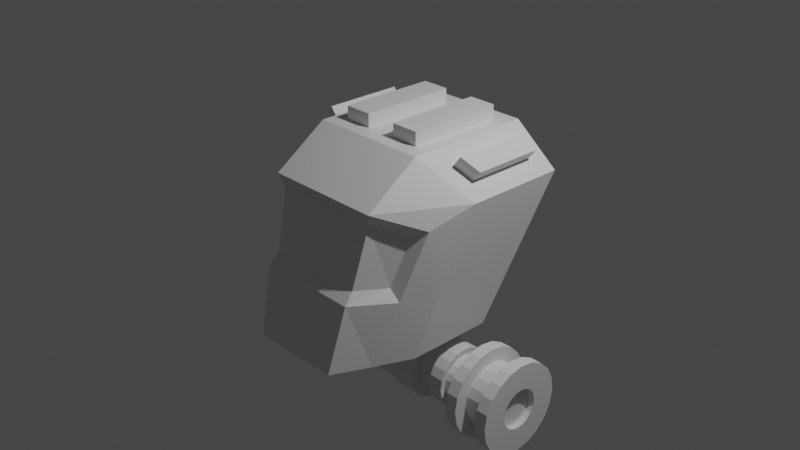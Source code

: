 # Source: 12._Creating_the_Body.blend  (saved by Blender 2.83.21; exported with 4.5.12 LTS)
import bpy
from mathutils import Matrix  # noqa: F401  (used for matrix-valued properties, if any)

bpy.ops.wm.read_factory_settings(use_empty=True)
scene = bpy.context.scene
scene.name = 'Scene'

# ---- collections
col_collection = bpy.data.collections.new('Collection'); scene.collection.children.link(col_collection)

# ---- materials (node trees are filled in below, after node groups)
mat_material = bpy.data.materials.new('Material')
mat_material.alpha_threshold = 0.0
mat_material.use_transparent_shadow = False
mat_material.line_color = (0.0, 0.0, 0.0, 1.0)

# ---- material node trees
mat_material.use_nodes = True; mat_material.node_tree.nodes.clear()
_N = mat_material.node_tree.nodes; _L = mat_material.node_tree.links
n0 = _N.new('ShaderNodeOutputMaterial'); n0.name = 'Material Output'; n0.location = (300, 300)
n1 = _N.new('ShaderNodeBsdfPrincipled'); n1.name = 'Principled BSDF'; n1.location = (10, 300)
n1.distribution = 'GGX'
n1.subsurface_method = 'BURLEY'
n1.inputs[2].default_value = 0.4
n1.inputs[3].default_value = 1.45
n1.inputs[27].default_value = (0.0, 0.0, 0.0, 1.0)
n1.inputs[28].default_value = 1.0
_L.new(n1.outputs[0], n0.inputs[0])
n0.is_active_output = True

# ---- world
world_world = bpy.data.worlds.new('World'); scene.world = world_world
world_world.use_nodes = True; world_world.node_tree.nodes.clear()
_N = world_world.node_tree.nodes; _L = world_world.node_tree.links
n0 = _N.new('ShaderNodeOutputWorld'); n0.name = 'World Output'; n0.location = (300, 300)
n1 = _N.new('ShaderNodeBackground'); n1.name = 'Background'; n1.location = (10, 300)
n1.inputs[0].default_value = (0.05088, 0.05088, 0.05088, 1.0)
_L.new(n1.outputs[0], n0.inputs[0])
n0.is_active_output = True
world_world.color = (0.05088, 0.05088, 0.05088)
world_world.use_sun_shadow = False
world_world.sun_shadow_jitter_overblur = 0.0

# ---- cameras
cam_camera = bpy.data.cameras.new('Camera')
cam_camera.clip_end = 100.0
cam_camera.ortho_scale = 7.314

# ---- lights
light_light = bpy.data.lights.new('Light', 'POINT')
light_light.transmission_factor = 0.0
light_light.energy = 1000.0
light_light.shadow_soft_size = 0.1
light_light.shadow_maximum_resolution = 0.006
light_light.use_absolute_resolution = True

# ---- meshes
me_cube = bpy.data.meshes.new('Cube')
me_cube.from_pydata([(0.9882, 0.7878, 0.737), (0.8616, 0.3609, -1.0), (0.9819, -0.5499, 0.3994), (0.6897, -0.9996, -1.0), (0.0, 0.3609, -1.0), (0.0, -1.0, 0.6006), (0.0, -1.401, -1.0), (0.0, 1.0, 1.0), (0.5082, -1.401, -1.0), (0.4803, 0.8256, 1.0), (0.5082, 0.3609, -1.0), (0.6547, -1.0, 0.6006), (0.9882, 0.006058, 0.737), (0.8616, -0.6023, -1.0), (0.0, -0.416, 1.0), (0.0, -0.8868, -1.0), (0.4803, -0.2415, 1.0), (0.5082, -0.8868, -1.0), (0.9838, 0.6275, -0.3304), (0.8322, -0.7802, -0.3174), (0.0, -1.224, -0.2909), (0.7653, 0.8979, -0.3358), (0.5728, -1.224, -0.2937), (0.6967, 0.7483, -0.7116), (0.9877, -0.3997, -0.309), (0.6095, -0.9541, 0.4659), (0.0, -0.9541, 0.4659), (0.8302, -0.6292, 0.3207), (0.7221, -0.7955, -0.1967), (0.0, -1.116, -0.1776), (0.5504, -1.116, -0.1796), (0.7824, 0.6387, -0.2504), (0.7138, 0.4891, -0.6262), (0.5977, 0.8477, 0.4962), (0.8783, 0.8477, 0.2748), (0.5154, 0.4891, -0.6262), (0.0, 0.4891, -0.6262), (0.0, 0.8477, 0.4962), (0.5755, 1.185, 0.3852), (0.8612, 1.107, 0.1895), (0.4983, 0.7483, -0.7116), (0.0, 0.7483, -0.7116), (0.0, 0.896, -0.335), (0.0, 1.185, 0.3852), (0.5269, 0.8957, -0.336), (0.8213, 0.7878, 0.8686), (0.1744, 0.8256, 1.0), (0.8213, -0.08886, 0.8686), (0.1744, -0.2415, 1.0), (0.1744, 0.8256, 1.148), (0.1744, -0.2415, 1.148), (0.4803, 0.8256, 1.148), (0.4803, -0.2415, 1.148), (0.6547, 1.0, 1.0), (1.155, 1.0, 0.6056), (1.155, -0.1315, 0.6056), (0.6547, -0.416, 1.0), (0.9124, 0.7878, 0.9841), (1.079, 0.7878, 0.8524), (1.079, 0.006058, 0.8524), (0.9124, -0.08886, 0.9841)], [], [(17, 13, 3, 8), (24, 55, 2, 19), (53, 54, 34, 33), (56, 14, 5, 11), (11, 5, 26, 25), (22, 19, 28, 30), (55, 56, 11, 2), (10, 4, 36, 35), (15, 17, 8, 6), (4, 10, 17, 15), (47, 12, 59, 60), (9, 46, 49, 51), (18, 54, 55, 24), (10, 1, 13, 17), (1, 18, 24, 13), (1, 10, 35, 32), (3, 19, 22, 8), (8, 22, 20, 6), (54, 18, 31, 34), (13, 24, 19, 3), (30, 25, 26, 29), (28, 27, 25, 30), (19, 2, 27, 28), (20, 22, 30, 29), (2, 11, 25, 27), (37, 33, 38, 43), (33, 34, 39, 38), (32, 35, 40, 23), (34, 31, 21, 39), (7, 53, 33, 37), (18, 1, 32, 31), (44, 38, 39, 21), (42, 43, 38, 44), (41, 42, 44, 40), (40, 44, 21, 23), (35, 36, 41, 40), (31, 32, 23, 21), (46, 9, 53, 7), (48, 46, 7, 14), (9, 16, 56, 53), (16, 48, 14, 56), (51, 49, 50, 52), (46, 48, 50, 49), (48, 16, 52, 50), (16, 9, 51, 52), (45, 0, 54, 53), (0, 12, 55, 54), (47, 45, 53, 56), (12, 47, 56, 55), (58, 57, 60, 59), (12, 0, 58, 59), (45, 47, 60, 57), (0, 45, 57, 58)])
_uv = me_cube.uv_layers.new(name='UVMap')
_uv.uv.foreach_set('vector', [0.3125, 0.677, 0.375, 0.677, 0.375, 0.75, 0.3125, 0.75, 0.4826, 0.677, 0.625, 0.677, 0.625, 0.7147, 0.4969, 0.7328, 0.6875, 0.5, 0.625, 0.5, 0.625, 0.5, 0.6875, 0.5, 0.6875, 0.677, 0.75, 0.677, 0.75, 0.75, 0.6875, 0.75, 0.6875, 0.75, 0.75, 0.75, 0.75, 0.75, 0.6875, 0.75, 0.4853, 0.8125, 0.4969, 0.7328, 0.4969, 0.7328, 0.4853, 0.8125, 0.625, 0.677, 0.6875, 0.677, 0.6875, 0.75, 0.625, 0.7147, 0.3125, 0.5, 0.25, 0.5, 0.25, 0.5, 0.3125, 0.5, 0.25, 0.677, 0.3125, 0.677, 0.3125, 0.75, 0.25, 0.75, 0.25, 0.5, 0.3125, 0.5, 0.3125, 0.677, 0.25, 0.677, 0.6667, 0.6463, 0.6458, 0.6446, 0.6458, 0.6446, 0.6667, 0.6463, 0.7042, 0.5218, 0.7333, 0.5218, 0.7333, 0.5218, 0.7042, 0.5218, 0.4793, 0.5, 0.625, 0.5, 0.625, 0.677, 0.4826, 0.677, 0.3125, 0.5, 0.375, 0.5, 0.375, 0.677, 0.3125, 0.677, 0.375, 0.5, 0.4793, 0.5, 0.4826, 0.677, 0.375, 0.677, 0.375, 0.5, 0.3125, 0.5, 0.3125, 0.5, 0.375, 0.5, 0.375, 0.75, 0.4969, 0.7328, 0.4853, 0.8125, 0.375, 0.8125, 0.375, 0.8125, 0.4853, 0.8125, 0.4858, 0.875, 0.375, 0.875, 0.625, 0.5, 0.4793, 0.5, 0.4793, 0.5, 0.625, 0.5, 0.375, 0.677, 0.4826, 0.677, 0.4969, 0.7328, 0.375, 0.75, 0.4853, 0.8125, 0.625, 0.8125, 0.625, 0.875, 0.4858, 0.875, 0.4969, 0.7328, 0.625, 0.7147, 0.625, 0.8125, 0.4853, 0.8125, 0.4969, 0.7328, 0.625, 0.7147, 0.625, 0.7147, 0.4969, 0.7328, 0.4858, 0.875, 0.4853, 0.8125, 0.4853, 0.8125, 0.4858, 0.875, 0.625, 0.7147, 0.6875, 0.75, 0.6875, 0.75, 0.625, 0.7147, 0.75, 0.5, 0.6875, 0.5, 0.6876, 0.5, 0.7498, 0.5, 0.6875, 0.5, 0.625, 0.5, 0.625, 0.5, 0.6876, 0.5, 0.375, 0.5, 0.3125, 0.5, 0.3125, 0.5, 0.375, 0.5, 0.625, 0.5, 0.4793, 0.5, 0.4793, 0.5, 0.625, 0.5, 0.75, 0.5, 0.6875, 0.5, 0.6875, 0.5, 0.75, 0.5, 0.4793, 0.5, 0.375, 0.5, 0.375, 0.5, 0.4793, 0.5, 0.4618, 0.4375, 0.6248, 0.437, 0.625, 0.5, 0.4793, 0.5, 0.462, 0.375, 0.6248, 0.375, 0.6248, 0.437, 0.4618, 0.4375, 0.375, 0.375, 0.462, 0.375, 0.4618, 0.4375, 0.375, 0.4375, 0.375, 0.4375, 0.4618, 0.4375, 0.4793, 0.5, 0.375, 0.5, 0.3125, 0.5, 0.25, 0.5, 0.25, 0.5, 0.3125, 0.5, 0.4793, 0.5, 0.375, 0.5, 0.375, 0.5, 0.4793, 0.5, 0.7333, 0.5218, 0.7042, 0.5218, 0.6875, 0.5, 0.75, 0.5, 0.7333, 0.6552, 0.7333, 0.5218, 0.75, 0.5, 0.75, 0.677, 0.7042, 0.5218, 0.7042, 0.6552, 0.6875, 0.677, 0.6875, 0.5, 0.7042, 0.6552, 0.7333, 0.6552, 0.75, 0.677, 0.6875, 0.677, 0.7042, 0.5218, 0.7333, 0.5218, 0.7333, 0.6552, 0.7042, 0.6552, 0.7333, 0.5218, 0.7333, 0.6552, 0.7333, 0.6552, 0.7333, 0.5218, 0.7333, 0.6552, 0.7042, 0.6552, 0.7042, 0.6552, 0.7333, 0.6552, 0.7042, 0.6552, 0.7042, 0.5218, 0.7042, 0.5218, 0.7042, 0.6552, 0.6667, 0.529, 0.6458, 0.5306, 0.625, 0.5, 0.6875, 0.5, 0.6458, 0.5306, 0.6458, 0.6446, 0.625, 0.677, 0.625, 0.5, 0.6667, 0.6463, 0.6667, 0.529, 0.6875, 0.5, 0.6875, 0.677, 0.6458, 0.6446, 0.6667, 0.6463, 0.6875, 0.677, 0.625, 0.677, 0.6458, 0.5306, 0.6667, 0.529, 0.6667, 0.6463, 0.6458, 0.6446, 0.6458, 0.6446, 0.6458, 0.5306, 0.6458, 0.5306, 0.6458, 0.6446, 0.6667, 0.529, 0.6667, 0.6463, 0.6667, 0.6463, 0.6667, 0.529, 0.6458, 0.5306, 0.6667, 0.529, 0.6667, 0.529, 0.6458, 0.5306])
me_cube.materials.append(mat_material)
me_cube.use_remesh_preserve_volume = False
me_cube.use_remesh_preserve_attributes = False
me_cube.use_mirror_vertex_groups = False
me_cube.update()
me_cube_001 = bpy.data.meshes.new('Cube.001')
me_cube_001.from_pydata([(-1.0, -1.0, -1.0), (-1.0, -1.0, 1.0), (-1.0, 1.0, -1.0), (-1.0, 1.0, 1.0), (1.0, -1.0, -1.0), (1.0, -1.0, 1.0), (1.0, 1.0, -1.0), (1.0, 1.0, 1.0)], [], [(0, 1, 3, 2), (2, 3, 7, 6), (6, 7, 5, 4), (4, 5, 1, 0), (2, 6, 4, 0), (7, 3, 1, 5)])
_uv = me_cube_001.uv_layers.new(name='UVMap')
_uv.uv.foreach_set('vector', [0.375, 0.0, 0.625, 0.0, 0.625, 0.25, 0.375, 0.25, 0.375, 0.25, 0.625, 0.25, 0.625, 0.5, 0.375, 0.5, 0.375, 0.5, 0.625, 0.5, 0.625, 0.75, 0.375, 0.75, 0.375, 0.75, 0.625, 0.75, 0.625, 1.0, 0.375, 1.0, 0.125, 0.5, 0.375, 0.5, 0.375, 0.75, 0.125, 0.75, 0.625, 0.5, 0.875, 0.5, 0.875, 0.75, 0.625, 0.75])
me_cube_001.use_remesh_fix_poles = True
me_cube_001.use_remesh_preserve_attributes = False
me_cube_001.use_mirror_vertex_groups = False
me_cube_001.update()
me_cylinder = bpy.data.meshes.new('Cylinder')
me_cylinder.from_pydata([(0.429, 0.299, 3.365e-08), (0.429, 0.2844, -0.09239), (0.429, 0.2419, -0.1757), (0.429, 0.1757, -0.2419), (0.429, 0.09239, -0.2844), (0.429, -1.307e-08, -0.299), (0.429, -0.09239, -0.2844), (0.429, -0.1757, -0.2419), (0.429, -0.2419, -0.1757), (0.429, -0.2844, -0.09239), (0.429, -0.299, 1.311e-07), (0.429, -0.2844, 0.09239), (0.429, -0.2419, 0.1757), (0.429, -0.1757, 0.2419), (0.429, -0.09239, 0.2844), (0.429, 2.887e-07, 0.299), (0.429, 0.09239, 0.2844), (0.429, 0.1757, 0.2419), (0.429, 0.2419, 0.1757), (0.429, 0.2844, 0.09239), (0.0, 0.299, 0.0), (0.0, 0.2844, -0.09239), (0.0, 0.2419, -0.1757), (0.0, 0.1757, -0.2419), (0.0, 0.09239, -0.2844), (0.6327, -0.1155, -0.159), (0.7352, -0.159, -0.1155), (0.6327, -0.159, -0.1155), (0.7352, -0.1155, -0.159), (0.0, -0.2844, -0.09239), (0.0, -0.299, 9.742e-08), (0.0, -0.2844, 0.09239), (0.0, -0.2419, 0.1757), (0.0, -0.1757, 0.2419), (0.0, -0.09239, 0.2844), (0.0, 2.887e-07, 0.299), (0.0, 0.09239, 0.2844), (0.0, 0.1757, 0.2419), (0.0, 0.2419, 0.1757), (0.0, 0.2844, 0.09239), (0.429, 0.187, -0.06075), (0.429, 0.1966, 2.212e-08), (0.429, 0.159, -0.1155), (0.429, 0.1155, -0.159), (0.429, 0.06075, -0.187), (0.429, 2.005e-08, -0.1966), (0.429, -0.06075, -0.187), (0.429, -0.1155, -0.159), (0.429, -0.159, -0.1155), (0.429, -0.187, -0.06075), (0.429, -0.1966, 8.618e-08), (0.429, -0.187, 0.06075), (0.429, -0.159, 0.1155), (0.429, -0.1155, 0.159), (0.429, -0.06075, 0.187), (0.429, 2.185e-07, 0.1966), (0.429, 0.06075, 0.187), (0.429, 0.1155, 0.159), (0.429, 0.159, 0.1155), (0.429, 0.187, 0.06075), (0.9388, 0.187, -0.06075), (0.9388, 0.1966, 5.991e-08), (0.9388, 0.159, -0.1155), (0.9388, 0.1155, -0.159), (0.9388, 0.06075, -0.187), (0.9388, 7.15e-09, -0.1966), (0.9388, -0.06075, -0.187), (0.9388, -0.1155, -0.159), (0.9388, -0.159, -0.1155), (0.9388, -0.187, -0.06075), (0.9388, -0.1966, 1.24e-07), (0.9388, -0.187, 0.06075), (0.9388, -0.159, 0.1155), (0.9388, -0.1155, 0.159), (0.9388, -0.06075, 0.187), (0.9388, 2.056e-07, 0.1966), (0.9388, 0.06075, 0.187), (0.9388, 0.1155, 0.159), (0.9388, 0.159, 0.1155), (0.9388, 0.187, 0.06075), (0.9388, 0.3632, -0.118), (0.9388, 0.3819, 3.208e-08), (0.9388, 0.309, -0.2245), (0.9388, 0.2245, -0.309), (0.9388, 0.118, -0.3632), (0.9388, -6.019e-08, -0.3819), (0.9388, -0.118, -0.3632), (0.9388, -0.2245, -0.309), (0.9388, -0.309, -0.2245), (0.9388, -0.3632, -0.118), (0.9388, -0.3819, 1.565e-07), (0.9388, -0.3632, 0.118), (0.9388, -0.309, 0.2245), (0.9388, -0.2245, 0.309), (0.9388, -0.118, 0.3632), (0.9388, 3.253e-07, 0.3819), (0.9388, 0.118, 0.3632), (0.9388, 0.2245, 0.309), (0.9388, 0.309, 0.2245), (0.9388, 0.3632, 0.118), (1.375, 0.3632, -0.118), (1.375, 0.3819, 8.539e-08), (1.375, 0.309, -0.2245), (1.375, 0.2245, -0.309), (1.375, 0.118, -0.3632), (1.375, 7.434e-09, -0.3819), (1.375, -0.118, -0.3632), (1.375, -0.2245, -0.309), (1.375, -0.309, -0.2245), (1.375, -0.3632, -0.118), (1.375, -0.3819, 2.098e-07), (1.375, -0.3632, 0.118), (1.375, -0.309, 0.2245), (1.375, -0.2245, 0.309), (1.375, -0.118, 0.3632), (1.375, 3.929e-07, 0.3819), (1.375, 0.118, 0.3632), (1.375, 0.2245, 0.309), (1.375, 0.309, 0.2245), (1.375, 0.3632, 0.118), (1.051, -0.2245, 0.309), (1.264, -0.2245, 0.309), (1.264, -0.118, 0.3632), (1.051, -0.118, 0.3632), (1.051, -0.118, -0.3632), (1.264, -0.118, -0.3632), (1.264, -0.2245, -0.309), (1.051, -0.2245, -0.309), (1.264, 3.703e-07, 0.3819), (1.051, 3.478e-07, 0.3819), (1.264, -0.309, -0.2245), (1.051, -0.309, -0.2245), (1.051, 0.3819, 4.985e-08), (1.264, 0.3819, 6.762e-08), (1.264, 0.3632, -0.118), (1.051, 0.3632, -0.118), (1.264, 0.118, 0.3632), (1.051, 0.118, 0.3632), (1.264, -0.3632, -0.118), (1.051, -0.3632, -0.118), (1.264, 0.309, -0.2245), (1.051, 0.309, -0.2245), (1.264, 0.2245, 0.309), (1.051, 0.2245, 0.309), (1.264, -0.3819, 1.921e-07), (1.051, -0.3819, 1.743e-07), (1.264, 0.2245, -0.309), (1.051, 0.2245, -0.309), (1.264, 0.309, 0.2245), (1.051, 0.309, 0.2245), (1.264, -0.3632, 0.118), (1.051, -0.3632, 0.118), (1.264, 0.118, -0.3632), (1.051, 0.118, -0.3632), (1.264, 0.3632, 0.118), (1.051, 0.3632, 0.118), (1.264, -0.309, 0.2245), (1.051, -0.309, 0.2245), (1.264, -1.511e-08, -0.3819), (1.051, -3.765e-08, -0.3819), (1.051, -0.158, 0.2174), (1.264, -0.158, 0.2174), (1.264, -0.08305, 0.2556), (1.051, -0.08305, 0.2556), (1.051, -0.08305, -0.2556), (1.264, -0.08305, -0.2556), (1.264, -0.158, -0.2174), (1.051, -0.158, -0.2174), (1.264, 2.882e-07, 0.2688), (1.051, 2.724e-07, 0.2688), (1.264, -0.2174, -0.158), (1.051, -0.2174, -0.158), (1.051, 0.2688, 3.508e-08), (1.264, 0.2688, 4.759e-08), (1.264, 0.2556, -0.08305), (1.051, 0.2556, -0.08305), (1.264, 0.08305, 0.2556), (1.051, 0.08305, 0.2556), (1.264, -0.2556, -0.08305), (1.051, -0.2556, -0.08305), (1.264, 0.2174, -0.158), (1.051, 0.2174, -0.158), (1.264, 0.158, 0.2174), (1.051, 0.158, 0.2174), (1.264, -0.2688, 1.352e-07), (1.051, -0.2688, 1.227e-07), (1.264, 0.158, -0.2174), (1.051, 0.158, -0.2174), (1.264, 0.2174, 0.158), (1.051, 0.2174, 0.158), (1.264, -0.2556, 0.08305), (1.051, -0.2556, 0.08305), (1.264, 0.08305, -0.2556), (1.051, 0.08305, -0.2556), (1.264, 0.2556, 0.08305), (1.051, 0.2556, 0.08305), (1.264, -0.2174, 0.158), (1.051, -0.2174, 0.158), (1.264, 1.696e-08, -0.2688), (1.051, 1.092e-09, -0.2688), (1.375, 0.1596, -0.05187), (1.375, 0.1678, -2.929e-08), (1.375, 0.1358, -0.09865), (1.375, 0.09865, -0.1358), (1.375, 0.05187, -0.1596), (1.375, 7.426e-08, -0.1678), (1.375, -0.05187, -0.1596), (1.375, -0.09865, -0.1358), (1.375, -0.1358, -0.09865), (1.375, -0.1596, -0.05187), (1.375, -0.1678, 2.54e-08), (1.375, -0.1596, 0.05187), (1.375, -0.1358, 0.09865), (1.375, -0.09865, 0.1358), (1.375, -0.05186, 0.1596), (1.375, 2.437e-07, 0.1678), (1.375, 0.05187, 0.1596), (1.375, 0.09865, 0.1358), (1.375, 0.1358, 0.09865), (1.375, 0.1596, 0.05186), (1.319, 0.1596, -0.05187), (1.319, 0.1678, -2.929e-08), (1.319, 0.1358, -0.09865), (1.319, 0.09865, -0.1358), (1.319, 0.05187, -0.1596), (1.319, 9.283e-08, -0.1678), (1.319, -0.05187, -0.1596), (1.319, -0.09865, -0.1358), (1.319, -0.1358, -0.09865), (1.319, -0.1596, -0.05187), (1.319, -0.1678, 2.54e-08), (1.319, -0.1596, 0.05187), (1.319, -0.1358, 0.09865), (1.319, -0.09865, 0.1358), (1.319, -0.05186, 0.1596), (1.319, 2.622e-07, 0.1678), (1.319, 0.05187, 0.1596), (1.319, 0.09865, 0.1358), (1.319, 0.1358, 0.09865), (1.319, 0.1596, 0.05186), (0.2145, 0.299, 1.682e-08), (0.2145, 0.2844, -0.09239), (0.2145, 0.2419, -0.1757), (0.2145, 0.1757, -0.2419), (0.2145, 0.09239, -0.2844), (0.2145, -1.307e-08, -0.299), (0.2145, -0.09239, -0.2844), (0.2145, -0.1757, -0.2419), (0.2145, -0.2419, -0.1757), (0.2145, -0.2844, -0.09239), (0.2145, -0.299, 1.142e-07), (0.2145, -0.2844, 0.09239), (0.2145, -0.2419, 0.1757), (0.2145, -0.1757, 0.2419), (0.2145, -0.09239, 0.2844), (0.2145, 2.887e-07, 0.299), (0.2145, 0.09239, 0.2844), (0.2145, 0.1757, 0.2419), (0.2145, 0.2419, 0.1757), (0.2145, 0.2844, 0.09239), (0.1879, 0.06122, -0.2361), (0.0, 0.06122, -0.2361), (0.1879, -0.008287, -0.2471), (0.0, -0.008287, -0.2471), (0.1879, -0.07779, -0.2361), (0.0, -0.07779, -0.2361), (0.1879, -0.1405, -0.2042), (0.0, -0.1405, -0.2042), (0.1879, -0.1903, -0.1544), (0.0, -0.1903, -0.1544), (0.1879, -0.2222, -0.09173), (0.0, -0.2222, -0.09173), (0.6327, 0.1966, 3.472e-08), (0.7352, 0.1966, 4.731e-08), (0.7352, 0.187, -0.06075), (0.6327, 0.187, -0.06075), (0.6327, 2.142e-07, 0.1966), (0.7352, 2.099e-07, 0.1966), (0.7352, 0.06075, 0.187), (0.6327, 0.06075, 0.187), (0.7352, -0.187, -0.06075), (0.6327, -0.187, -0.06075), (0.7352, 0.159, -0.1155), (0.6327, 0.159, -0.1155), (0.7352, 0.1155, 0.159), (0.6327, 0.1155, 0.159), (0.7352, -0.1966, 1.114e-07), (0.6327, -0.1966, 9.877e-08), (0.7352, 0.1155, -0.159), (0.6327, 0.1155, -0.159), (0.7352, 0.159, 0.1155), (0.6327, 0.159, 0.1155), (0.7352, -0.187, 0.06075), (0.6327, -0.187, 0.06075), (0.7352, 0.06075, -0.187), (0.6327, 0.06075, -0.187), (0.7352, 0.187, 0.06075), (0.6327, 0.187, 0.06075), (0.7352, -0.159, 0.1155), (0.6327, -0.159, 0.1155), (0.7352, 1.145e-08, -0.1966), (0.6327, 1.575e-08, -0.1966), (0.7352, -0.1155, 0.159), (0.6327, -0.1155, 0.159), (0.7352, -0.06075, -0.187), (0.6327, -0.06075, -0.187), (0.7352, -0.06075, 0.187), (0.6327, -0.06075, 0.187), (0.617, -0.151, -0.2078), (0.7509, -0.151, -0.2078), (0.7509, -0.2078, -0.151), (0.617, -0.2078, -0.151), (0.617, 0.2569, 8.197e-08), (0.7509, 0.2569, 9.843e-08), (0.7509, 0.2443, -0.07939), (0.617, 0.2443, -0.07939), (0.617, 2.524e-07, 0.2569), (0.7509, 2.468e-07, 0.2569), (0.7509, 0.07939, 0.2443), (0.617, 0.07939, 0.2443), (0.7509, -0.2443, -0.07939), (0.617, -0.2443, -0.07939), (0.7509, 0.2078, -0.151), (0.617, 0.2078, -0.151), (0.7509, 0.151, 0.2078), (0.617, 0.151, 0.2078), (0.7509, -0.2569, 1.821e-07), (0.617, -0.2569, 1.657e-07), (0.7509, 0.151, -0.2078), (0.617, 0.151, -0.2078), (0.7509, 0.2078, 0.151), (0.617, 0.2078, 0.151), (0.7509, -0.2443, 0.07939), (0.617, -0.2443, 0.07939), (0.7509, 0.07939, -0.2443), (0.617, 0.07939, -0.2443), (0.7509, 0.2443, 0.07939), (0.617, 0.2443, 0.07939), (0.7509, -0.2078, 0.151), (0.617, -0.2078, 0.151), (0.7509, -1.248e-08, -0.2569), (0.617, -6.857e-09, -0.2569), (0.7509, -0.151, 0.2078), (0.617, -0.151, 0.2078), (0.7509, -0.07939, -0.2443), (0.617, -0.07939, -0.2443), (0.7509, -0.07939, 0.2443), (0.617, -0.07939, 0.2443)], [], [(240, 0, 1, 241), (241, 1, 2, 242), (242, 2, 3, 243), (243, 3, 4, 244), (244, 4, 5, 245), (245, 5, 6, 246), (246, 6, 7, 247), (247, 7, 8, 248), (248, 8, 9, 249), (249, 9, 10, 250), (250, 10, 11, 251), (251, 11, 12, 252), (252, 12, 13, 253), (253, 13, 14, 254), (254, 14, 15, 255), (255, 15, 16, 256), (256, 16, 17, 257), (257, 17, 18, 258), (15, 14, 54, 55), (258, 18, 19, 259), (259, 19, 0, 240), (26, 28, 67, 68), (8, 7, 47, 48), (16, 15, 55, 56), (9, 8, 48, 49), (2, 1, 40, 42), (17, 16, 56, 57), (10, 9, 49, 50), (3, 2, 42, 43), (18, 17, 57, 58), (11, 10, 50, 51), (4, 3, 43, 44), (19, 18, 58, 59), (12, 11, 51, 52), (5, 4, 44, 45), (0, 19, 59, 41), (13, 12, 52, 53), (6, 5, 45, 46), (14, 13, 53, 54), (7, 6, 46, 47), (1, 0, 41, 40), (77, 76, 96, 97), (274, 273, 61, 60), (278, 277, 75, 76), (280, 26, 68, 69), (282, 274, 60, 62), (284, 278, 76, 77), (286, 280, 69, 70), (288, 282, 62, 63), (290, 284, 77, 78), (292, 286, 70, 71), (294, 288, 63, 64), (296, 290, 78, 79), (298, 292, 71, 72), (300, 294, 64, 65), (273, 296, 79, 61), (302, 298, 72, 73), (304, 300, 65, 66), (306, 302, 73, 74), (28, 304, 66, 67), (277, 306, 74, 75), (122, 121, 113, 114), (70, 69, 89, 90), (63, 62, 82, 83), (78, 77, 97, 98), (71, 70, 90, 91), (64, 63, 83, 84), (79, 78, 98, 99), (72, 71, 91, 92), (65, 64, 84, 85), (61, 79, 99, 81), (73, 72, 92, 93), (66, 65, 85, 86), (74, 73, 93, 94), (67, 66, 86, 87), (75, 74, 94, 95), (68, 67, 87, 88), (60, 61, 81, 80), (76, 75, 95, 96), (69, 68, 88, 89), (62, 60, 80, 82), (107, 106, 206, 207), (126, 125, 106, 107), (128, 122, 114, 115), (130, 126, 107, 108), (134, 133, 101, 100), (136, 128, 115, 116), (138, 130, 108, 109), (140, 134, 100, 102), (142, 136, 116, 117), (144, 138, 109, 110), (146, 140, 102, 103), (148, 142, 117, 118), (150, 144, 110, 111), (152, 146, 103, 104), (154, 148, 118, 119), (156, 150, 111, 112), (158, 152, 104, 105), (133, 154, 119, 101), (121, 156, 112, 113), (125, 158, 105, 106), (86, 85, 159, 124), (134, 140, 180, 174), (93, 92, 157, 120), (123, 120, 160, 163), (81, 99, 155, 132), (148, 154, 194, 188), (85, 84, 153, 159), (141, 135, 175, 181), (92, 91, 151, 157), (125, 126, 166, 165), (99, 98, 149, 155), (155, 149, 189, 195), (84, 83, 147, 153), (136, 142, 182, 176), (91, 90, 145, 151), (127, 124, 164, 167), (98, 97, 143, 149), (150, 156, 196, 190), (83, 82, 141, 147), (143, 137, 177, 183), (90, 89, 139, 145), (122, 128, 168, 162), (97, 96, 137, 143), (157, 151, 191, 197), (82, 80, 135, 141), (138, 144, 184, 178), (89, 88, 131, 139), (129, 123, 163, 169), (96, 95, 129, 137), (152, 158, 198, 192), (80, 81, 132, 135), (145, 139, 179, 185), (88, 87, 127, 131), (126, 130, 170, 166), (95, 94, 123, 129), (159, 153, 193, 199), (87, 86, 124, 127), (140, 146, 186, 180), (94, 93, 120, 123), (131, 127, 167, 171), (164, 199, 198, 165), (160, 197, 196, 161), (172, 195, 194, 173), (199, 193, 192, 198), (197, 191, 190, 196), (195, 189, 188, 194), (193, 187, 186, 192), (191, 185, 184, 190), (189, 183, 182, 188), (187, 181, 180, 186), (185, 179, 178, 184), (183, 177, 176, 182), (181, 175, 174, 180), (179, 171, 170, 178), (177, 169, 168, 176), (175, 172, 173, 174), (171, 167, 166, 170), (169, 163, 162, 168), (167, 164, 165, 166), (163, 160, 161, 162), (153, 147, 187, 193), (121, 122, 162, 161), (139, 131, 171, 179), (146, 152, 192, 186), (124, 159, 199, 164), (130, 138, 178, 170), (151, 145, 185, 191), (158, 125, 165, 198), (137, 129, 169, 177), (144, 150, 190, 184), (120, 157, 197, 160), (128, 136, 176, 168), (149, 143, 183, 189), (156, 121, 161, 196), (135, 132, 172, 175), (142, 148, 188, 182), (132, 155, 195, 172), (133, 134, 174, 173), (147, 141, 181, 187), (154, 133, 173, 194), (214, 213, 233, 234), (115, 114, 214, 215), (108, 107, 207, 208), (100, 101, 201, 200), (116, 115, 215, 216), (109, 108, 208, 209), (102, 100, 200, 202), (117, 116, 216, 217), (110, 109, 209, 210), (103, 102, 202, 203), (118, 117, 217, 218), (111, 110, 210, 211), (104, 103, 203, 204), (119, 118, 218, 219), (112, 111, 211, 212), (105, 104, 204, 205), (101, 119, 219, 201), (113, 112, 212, 213), (106, 105, 205, 206), (114, 113, 213, 214), (220, 221, 239, 238, 237, 236, 235, 234, 233, 232, 231, 230, 229, 228, 227, 226, 225, 224, 223, 222), (207, 206, 226, 227), (215, 214, 234, 235), (208, 207, 227, 228), (200, 201, 221, 220), (216, 215, 235, 236), (209, 208, 228, 229), (202, 200, 220, 222), (217, 216, 236, 237), (210, 209, 229, 230), (203, 202, 222, 223), (218, 217, 237, 238), (211, 210, 230, 231), (204, 203, 223, 224), (219, 218, 238, 239), (212, 211, 231, 232), (205, 204, 224, 225), (201, 219, 239, 221), (213, 212, 232, 233), (206, 205, 225, 226), (39, 259, 240, 20), (38, 258, 259, 39), (37, 257, 258, 38), (36, 256, 257, 37), (35, 255, 256, 36), (34, 254, 255, 35), (33, 253, 254, 34), (32, 252, 253, 33), (31, 251, 252, 32), (30, 250, 251, 31), (29, 249, 250, 30), (249, 29, 271, 270), (248, 249, 270, 268), (245, 246, 264, 262), (24, 244, 260, 261), (246, 247, 266, 264), (23, 243, 244, 24), (22, 242, 243, 23), (21, 241, 242, 22), (20, 240, 241, 21), (269, 268, 270, 271), (267, 266, 268, 269), (265, 264, 266, 267), (263, 262, 264, 265), (261, 260, 262, 263), (244, 245, 262, 260), (247, 248, 268, 266), (55, 54, 307, 276), (286, 292, 332, 326), (47, 46, 305, 25), (279, 276, 316, 319), (54, 53, 303, 307), (300, 304, 344, 340), (46, 45, 301, 305), (293, 287, 327, 333), (53, 52, 299, 303), (26, 280, 320, 310), (41, 59, 297, 272), (305, 301, 341, 345), (45, 44, 295, 301), (288, 294, 334, 328), (52, 51, 293, 299), (281, 27, 311, 321), (59, 58, 291, 297), (302, 306, 346, 342), (44, 43, 289, 295), (295, 289, 329, 335), (51, 50, 287, 293), (274, 282, 322, 314), (58, 57, 285, 291), (307, 303, 343, 347), (43, 42, 283, 289), (290, 296, 336, 330), (50, 49, 281, 287), (283, 275, 315, 323), (57, 56, 279, 285), (304, 28, 309, 344), (42, 40, 275, 283), (297, 291, 331, 337), (49, 48, 27, 281), (278, 284, 324, 318), (56, 55, 276, 279), (25, 305, 345, 308), (40, 41, 272, 275), (292, 298, 338, 332), (48, 47, 25, 27), (285, 279, 319, 325), (316, 347, 346, 317), (308, 345, 344, 309), (347, 343, 342, 346), (345, 341, 340, 344), (343, 339, 338, 342), (312, 337, 336, 313), (341, 335, 334, 340), (339, 333, 332, 338), (337, 331, 330, 336), (335, 329, 328, 334), (333, 327, 326, 332), (331, 325, 324, 330), (329, 323, 322, 328), (327, 321, 320, 326), (325, 319, 318, 324), (323, 315, 314, 322), (321, 311, 310, 320), (319, 316, 317, 318), (315, 312, 313, 314), (311, 308, 309, 310), (303, 299, 339, 343), (277, 278, 318, 317), (291, 285, 325, 331), (298, 302, 342, 338), (275, 272, 312, 315), (284, 290, 330, 324), (272, 297, 337, 312), (273, 274, 314, 313), (289, 283, 323, 329), (296, 273, 313, 336), (27, 25, 308, 311), (282, 288, 328, 322), (301, 295, 335, 341), (28, 26, 310, 309), (287, 281, 321, 327), (294, 300, 340, 334), (276, 307, 347, 316), (280, 286, 326, 320), (299, 293, 333, 339), (306, 277, 317, 346)])
_uv = me_cylinder.uv_layers.new(name='UVMap')
_uv.uv.foreach_set('vector', [1.0, 0.875, 1.0, 1.0, 0.95, 1.0, 0.95, 0.875, 0.95, 0.875, 0.95, 1.0, 0.9, 1.0, 0.9, 0.875, 0.9, 0.875, 0.9, 1.0, 0.85, 1.0, 0.85, 0.875, 0.85, 0.875, 0.85, 1.0, 0.8, 1.0, 0.8, 0.875, 0.8, 0.875, 0.8, 1.0, 0.75, 1.0, 0.75, 0.875, 0.75, 0.875, 0.75, 1.0, 0.7, 1.0, 0.7, 0.875, 0.7, 0.875, 0.7, 1.0, 0.65, 1.0, 0.65, 0.875, 0.65, 0.875, 0.65, 1.0, 0.6, 1.0, 0.6, 0.875, 0.6, 0.875, 0.6, 1.0, 0.55, 1.0, 0.55, 0.875, 0.55, 0.875, 0.55, 1.0, 0.5, 1.0, 0.5, 0.875, 0.5, 0.875, 0.5, 1.0, 0.45, 1.0, 0.45, 0.875, 0.45, 0.875, 0.45, 1.0, 0.4, 1.0, 0.4, 0.875, 0.4, 0.875, 0.4, 1.0, 0.35, 1.0, 0.35, 0.875, 0.35, 0.875, 0.35, 1.0, 0.3, 1.0, 0.3, 0.875, 0.3, 0.875, 0.3, 1.0, 0.25, 1.0, 0.25, 0.875, 0.25, 0.875, 0.25, 1.0, 0.2, 1.0, 0.2, 0.875, 0.2, 0.875, 0.2, 1.0, 0.15, 1.0, 0.15, 0.875, 0.15, 0.875, 0.15, 1.0, 0.1, 1.0, 0.1, 0.875, 0.25, 1.0, 0.3, 1.0, 0.3, 1.0, 0.25, 1.0, 0.1, 0.875, 0.1, 1.0, 0.05, 1.0, 0.05, 0.875, 0.05, 0.875, 0.05, 1.0, -1.565e-07, 1.0, -1.565e-07, 0.875, 0.6, 1.0, 0.65, 1.0, 0.65, 1.0, 0.6, 1.0, 0.6, 1.0, 0.65, 1.0, 0.65, 1.0, 0.6, 1.0, 0.2, 1.0, 0.25, 1.0, 0.25, 1.0, 0.2, 1.0, 0.55, 1.0, 0.6, 1.0, 0.6, 1.0, 0.55, 1.0, 0.9, 1.0, 0.95, 1.0, 0.95, 1.0, 0.9, 1.0, 0.15, 1.0, 0.2, 1.0, 0.2, 1.0, 0.15, 1.0, 0.5, 1.0, 0.55, 1.0, 0.55, 1.0, 0.5, 1.0, 0.85, 1.0, 0.9, 1.0, 0.9, 1.0, 0.85, 1.0, 0.1, 1.0, 0.15, 1.0, 0.15, 1.0, 0.1, 1.0, 0.45, 1.0, 0.5, 1.0, 0.5, 1.0, 0.45, 1.0, 0.8, 1.0, 0.85, 1.0, 0.85, 1.0, 0.8, 1.0, 0.05, 1.0, 0.1, 1.0, 0.1, 1.0, 0.05, 1.0, 0.4, 1.0, 0.45, 1.0, 0.45, 1.0, 0.4, 1.0, 0.75, 1.0, 0.8, 1.0, 0.8, 1.0, 0.75, 1.0, -1.565e-07, 1.0, 0.05, 1.0, 0.05, 1.0, -1.565e-07, 1.0, 0.35, 1.0, 0.4, 1.0, 0.4, 1.0, 0.35, 1.0, 0.7, 1.0, 0.75, 1.0, 0.75, 1.0, 0.7, 1.0, 0.3, 1.0, 0.35, 1.0, 0.35, 1.0, 0.3, 1.0, 0.65, 1.0, 0.7, 1.0, 0.7, 1.0, 0.65, 1.0, 0.95, 1.0, 1.0, 1.0, 1.0, 1.0, 0.95, 1.0, 0.15, 1.0, 0.2, 1.0, 0.2, 1.0, 0.15, 1.0, 0.95, 1.0, 1.0, 1.0, 1.0, 1.0, 0.95, 1.0, 0.2, 1.0, 0.25, 1.0, 0.25, 1.0, 0.2, 1.0, 0.55, 1.0, 0.6, 1.0, 0.6, 1.0, 0.55, 1.0, 0.9, 1.0, 0.95, 1.0, 0.95, 1.0, 0.9, 1.0, 0.15, 1.0, 0.2, 1.0, 0.2, 1.0, 0.15, 1.0, 0.5, 1.0, 0.55, 1.0, 0.55, 1.0, 0.5, 1.0, 0.85, 1.0, 0.9, 1.0, 0.9, 1.0, 0.85, 1.0, 0.1, 1.0, 0.15, 1.0, 0.15, 1.0, 0.1, 1.0, 0.45, 1.0, 0.5, 1.0, 0.5, 1.0, 0.45, 1.0, 0.8, 1.0, 0.85, 1.0, 0.85, 1.0, 0.8, 1.0, 0.05, 1.0, 0.1, 1.0, 0.1, 1.0, 0.05, 1.0, 0.4, 1.0, 0.45, 1.0, 0.45, 1.0, 0.4, 1.0, 0.75, 1.0, 0.8, 1.0, 0.8, 1.0, 0.75, 1.0, -1.565e-07, 1.0, 0.05, 1.0, 0.05, 1.0, -1.565e-07, 1.0, 0.35, 1.0, 0.4, 1.0, 0.4, 1.0, 0.35, 1.0, 0.7, 1.0, 0.75, 1.0, 0.75, 1.0, 0.7, 1.0, 0.3, 1.0, 0.35, 1.0, 0.35, 1.0, 0.3, 1.0, 0.65, 1.0, 0.7, 1.0, 0.7, 1.0, 0.65, 1.0, 0.25, 1.0, 0.3, 1.0, 0.3, 1.0, 0.25, 1.0, 0.3, 1.0, 0.35, 1.0, 0.35, 1.0, 0.3, 1.0, 0.5, 1.0, 0.55, 1.0, 0.55, 1.0, 0.5, 1.0, 0.85, 1.0, 0.9, 1.0, 0.9, 1.0, 0.85, 1.0, 0.1, 1.0, 0.15, 1.0, 0.15, 1.0, 0.1, 1.0, 0.45, 1.0, 0.5, 1.0, 0.5, 1.0, 0.45, 1.0, 0.8, 1.0, 0.85, 1.0, 0.85, 1.0, 0.8, 1.0, 0.05, 1.0, 0.1, 1.0, 0.1, 1.0, 0.05, 1.0, 0.4, 1.0, 0.45, 1.0, 0.45, 1.0, 0.4, 1.0, 0.75, 1.0, 0.8, 1.0, 0.8, 1.0, 0.75, 1.0, -1.565e-07, 1.0, 0.05, 1.0, 0.05, 1.0, -1.565e-07, 1.0, 0.35, 1.0, 0.4, 1.0, 0.4, 1.0, 0.35, 1.0, 0.7, 1.0, 0.75, 1.0, 0.75, 1.0, 0.7, 1.0, 0.3, 1.0, 0.35, 1.0, 0.35, 1.0, 0.3, 1.0, 0.65, 1.0, 0.7, 1.0, 0.7, 1.0, 0.65, 1.0, 0.25, 1.0, 0.3, 1.0, 0.3, 1.0, 0.25, 1.0, 0.6, 1.0, 0.65, 1.0, 0.65, 1.0, 0.6, 1.0, 0.95, 1.0, 1.0, 1.0, 1.0, 1.0, 0.95, 1.0, 0.2, 1.0, 0.25, 1.0, 0.25, 1.0, 0.2, 1.0, 0.55, 1.0, 0.6, 1.0, 0.6, 1.0, 0.55, 1.0, 0.9, 1.0, 0.95, 1.0, 0.95, 1.0, 0.9, 1.0, 0.65, 1.0, 0.7, 1.0, 0.7, 1.0, 0.65, 1.0, 0.65, 1.0, 0.7, 1.0, 0.7, 1.0, 0.65, 1.0, 0.25, 1.0, 0.3, 1.0, 0.3, 1.0, 0.25, 1.0, 0.6, 1.0, 0.65, 1.0, 0.65, 1.0, 0.6, 1.0, 0.95, 1.0, 1.0, 1.0, 1.0, 1.0, 0.95, 1.0, 0.2, 1.0, 0.25, 1.0, 0.25, 1.0, 0.2, 1.0, 0.55, 1.0, 0.6, 1.0, 0.6, 1.0, 0.55, 1.0, 0.9, 1.0, 0.95, 1.0, 0.95, 1.0, 0.9, 1.0, 0.15, 1.0, 0.2, 1.0, 0.2, 1.0, 0.15, 1.0, 0.5, 1.0, 0.55, 1.0, 0.55, 1.0, 0.5, 1.0, 0.85, 1.0, 0.9, 1.0, 0.9, 1.0, 0.85, 1.0, 0.1, 1.0, 0.15, 1.0, 0.15, 1.0, 0.1, 1.0, 0.45, 1.0, 0.5, 1.0, 0.5, 1.0, 0.45, 1.0, 0.8, 1.0, 0.85, 1.0, 0.85, 1.0, 0.8, 1.0, 0.05, 1.0, 0.1, 1.0, 0.1, 1.0, 0.05, 1.0, 0.4, 1.0, 0.45, 1.0, 0.45, 1.0, 0.4, 1.0, 0.75, 1.0, 0.8, 1.0, 0.8, 1.0, 0.75, 1.0, -1.565e-07, 1.0, 0.05, 1.0, 0.05, 1.0, -1.565e-07, 1.0, 0.35, 1.0, 0.4, 1.0, 0.4, 1.0, 0.35, 1.0, 0.7, 1.0, 0.75, 1.0, 0.75, 1.0, 0.7, 1.0, 0.7, 1.0, 0.75, 1.0, 0.75, 1.0, 0.7, 1.0, 0.95, 1.0, 0.9, 1.0, 0.9, 1.0, 0.95, 1.0, 0.35, 1.0, 0.4, 1.0, 0.4, 1.0, 0.35, 1.0, 0.3, 1.0, 0.35, 1.0, 0.35, 1.0, 0.3, 1.0, -1.565e-07, 1.0, 0.05, 1.0, 0.05, 1.0, -1.565e-07, 1.0, 0.1, 1.0, 0.05, 1.0, 0.05, 1.0, 0.1, 1.0, 0.75, 1.0, 0.8, 1.0, 0.8, 1.0, 0.75, 1.0, 0.9, 1.0, 0.95, 1.0, 0.95, 1.0, 0.9, 1.0, 0.4, 1.0, 0.45, 1.0, 0.45, 1.0, 0.4, 1.0, 0.7, 1.0, 0.65, 1.0, 0.65, 1.0, 0.7, 1.0, 0.05, 1.0, 0.1, 1.0, 0.1, 1.0, 0.05, 1.0, 0.05, 1.0, 0.1, 1.0, 0.1, 1.0, 0.05, 1.0, 0.8, 1.0, 0.85, 1.0, 0.85, 1.0, 0.8, 1.0, 0.2, 1.0, 0.15, 1.0, 0.15, 1.0, 0.2, 1.0, 0.45, 1.0, 0.5, 1.0, 0.5, 1.0, 0.45, 1.0, 0.65, 1.0, 0.7, 1.0, 0.7, 1.0, 0.65, 1.0, 0.1, 1.0, 0.15, 1.0, 0.15, 1.0, 0.1, 1.0, 0.45, 1.0, 0.4, 1.0, 0.4, 1.0, 0.45, 1.0, 0.85, 1.0, 0.9, 1.0, 0.9, 1.0, 0.85, 1.0, 0.15, 1.0, 0.2, 1.0, 0.2, 1.0, 0.15, 1.0, 0.5, 1.0, 0.55, 1.0, 0.55, 1.0, 0.5, 1.0, 0.3, 1.0, 0.25, 1.0, 0.25, 1.0, 0.3, 1.0, 0.15, 1.0, 0.2, 1.0, 0.2, 1.0, 0.15, 1.0, 0.4, 1.0, 0.45, 1.0, 0.45, 1.0, 0.4, 1.0, 0.9, 1.0, 0.95, 1.0, 0.95, 1.0, 0.9, 1.0, 0.55, 1.0, 0.5, 1.0, 0.5, 1.0, 0.55, 1.0, 0.55, 1.0, 0.6, 1.0, 0.6, 1.0, 0.55, 1.0, 0.25, 1.0, 0.3, 1.0, 0.3, 1.0, 0.25, 1.0, 0.2, 1.0, 0.25, 1.0, 0.25, 1.0, 0.2, 1.0, 0.8, 1.0, 0.75, 1.0, 0.75, 1.0, 0.8, 1.0, 0.95, 1.0, 1.0, 1.0, 1.0, 1.0, 0.95, 1.0, 0.5, 1.0, 0.55, 1.0, 0.55, 1.0, 0.5, 1.0, 0.6, 1.0, 0.65, 1.0, 0.65, 1.0, 0.6, 1.0, 0.65, 1.0, 0.6, 1.0, 0.6, 1.0, 0.65, 1.0, 0.25, 1.0, 0.3, 1.0, 0.3, 1.0, 0.25, 1.0, 0.75, 1.0, 0.8, 1.0, 0.8, 1.0, 0.75, 1.0, 0.65, 1.0, 0.7, 1.0, 0.7, 1.0, 0.65, 1.0, 0.9, 1.0, 0.85, 1.0, 0.85, 1.0, 0.9, 1.0, 0.3, 1.0, 0.35, 1.0, 0.35, 1.0, 0.3, 1.0, 0.6, 1.0, 0.65, 1.0, 0.65, 1.0, 0.6, 1.0, 0.7, 1.0, 0.75, 1.0, 0.75, 1.0, 0.7, 1.0, 0.35, 1.0, 0.4, 1.0, 0.4, 1.0, 0.35, 1.0, -1.565e-07, 1.0, 0.05, 1.0, 0.05, 1.0, -1.565e-07, 1.0, 0.75, 1.0, 0.8, 1.0, 0.8, 1.0, 0.75, 1.0, 0.4, 1.0, 0.45, 1.0, 0.45, 1.0, 0.4, 1.0, 0.05, 1.0, 0.1, 1.0, 0.1, 1.0, 0.05, 1.0, 0.8, 1.0, 0.85, 1.0, 0.85, 1.0, 0.8, 1.0, 0.45, 1.0, 0.5, 1.0, 0.5, 1.0, 0.45, 1.0, 0.1, 1.0, 0.15, 1.0, 0.15, 1.0, 0.1, 1.0, 0.85, 1.0, 0.9, 1.0, 0.9, 1.0, 0.85, 1.0, 0.5, 1.0, 0.55, 1.0, 0.55, 1.0, 0.5, 1.0, 0.15, 1.0, 0.2, 1.0, 0.2, 1.0, 0.15, 1.0, 0.9, 1.0, 0.95, 1.0, 0.95, 1.0, 0.9, 1.0, 0.55, 1.0, 0.6, 1.0, 0.6, 1.0, 0.55, 1.0, 0.2, 1.0, 0.25, 1.0, 0.25, 1.0, 0.2, 1.0, 0.95, 1.0, 1.0, 1.0, 1.0, 1.0, 0.95, 1.0, 0.6, 1.0, 0.65, 1.0, 0.65, 1.0, 0.6, 1.0, 0.25, 1.0, 0.3, 1.0, 0.3, 1.0, 0.25, 1.0, 0.65, 1.0, 0.7, 1.0, 0.7, 1.0, 0.65, 1.0, 0.3, 1.0, 0.35, 1.0, 0.35, 1.0, 0.3, 1.0, 0.8, 1.0, 0.85, 1.0, 0.85, 1.0, 0.8, 1.0, 0.35, 1.0, 0.3, 1.0, 0.3, 1.0, 0.35, 1.0, 0.55, 1.0, 0.6, 1.0, 0.6, 1.0, 0.55, 1.0, 0.85, 1.0, 0.8, 1.0, 0.8, 1.0, 0.85, 1.0, 0.7, 1.0, 0.75, 1.0, 0.75, 1.0, 0.7, 1.0, 0.6, 1.0, 0.55, 1.0, 0.55, 1.0, 0.6, 1.0, 0.45, 1.0, 0.5, 1.0, 0.5, 1.0, 0.45, 1.0, 0.75, 1.0, 0.7, 1.0, 0.7, 1.0, 0.75, 1.0, 0.2, 1.0, 0.25, 1.0, 0.25, 1.0, 0.2, 1.0, 0.5, 1.0, 0.45, 1.0, 0.45, 1.0, 0.5, 1.0, 0.35, 1.0, 0.4, 1.0, 0.4, 1.0, 0.35, 1.0, 0.25, 1.0, 0.2, 1.0, 0.2, 1.0, 0.25, 1.0, 0.1, 1.0, 0.15, 1.0, 0.15, 1.0, 0.1, 1.0, 0.4, 1.0, 0.35, 1.0, 0.35, 1.0, 0.4, 1.0, 0.95, 1.0, 1.0, 1.0, 1.0, 1.0, 0.95, 1.0, 0.15, 1.0, 0.1, 1.0, 0.1, 1.0, 0.15, 1.0, -1.565e-07, 1.0, 0.05, 1.0, 0.05, 1.0, -1.565e-07, 1.0, 1.0, 1.0, 0.95, 1.0, 0.95, 1.0, 1.0, 1.0, 0.85, 1.0, 0.9, 1.0, 0.9, 1.0, 0.85, 1.0, 0.05, 1.0, -1.565e-07, 1.0, -1.565e-07, 1.0, 0.05, 1.0, 0.3, 1.0, 0.35, 1.0, 0.35, 1.0, 0.3, 1.0, 0.25, 1.0, 0.3, 1.0, 0.3, 1.0, 0.25, 1.0, 0.6, 1.0, 0.65, 1.0, 0.65, 1.0, 0.6, 1.0, 0.95, 1.0, 1.0, 1.0, 1.0, 1.0, 0.95, 1.0, 0.2, 1.0, 0.25, 1.0, 0.25, 1.0, 0.2, 1.0, 0.55, 1.0, 0.6, 1.0, 0.6, 1.0, 0.55, 1.0, 0.9, 1.0, 0.95, 1.0, 0.95, 1.0, 0.9, 1.0, 0.15, 1.0, 0.2, 1.0, 0.2, 1.0, 0.15, 1.0, 0.5, 1.0, 0.55, 1.0, 0.55, 1.0, 0.5, 1.0, 0.85, 1.0, 0.9, 1.0, 0.9, 1.0, 0.85, 1.0, 0.1, 1.0, 0.15, 1.0, 0.15, 1.0, 0.1, 1.0, 0.45, 1.0, 0.5, 1.0, 0.5, 1.0, 0.45, 1.0, 0.8, 1.0, 0.85, 1.0, 0.85, 1.0, 0.8, 1.0, 0.05, 1.0, 0.1, 1.0, 0.1, 1.0, 0.05, 1.0, 0.4, 1.0, 0.45, 1.0, 0.45, 1.0, 0.4, 1.0, 0.75, 1.0, 0.8, 1.0, 0.8, 1.0, 0.75, 1.0, -1.565e-07, 1.0, 0.05, 1.0, 0.05, 1.0, -1.565e-07, 1.0, 0.35, 1.0, 0.4, 1.0, 0.4, 1.0, 0.35, 1.0, 0.7, 1.0, 0.75, 1.0, 0.75, 1.0, 0.7, 1.0, 0.3, 1.0, 0.35, 1.0, 0.35, 1.0, 0.3, 1.0, 0.3242, 0.4783, 0.25, 0.49, 0.1758, 0.4783, 0.1089, 0.4442, 0.05584, 0.3911, 0.02175, 0.3242, 0.01, 0.25, 0.02175, 0.1758, 0.05584, 0.1089, 0.1089, 0.05584, 0.1758, 0.02175, 0.25, 0.01, 0.3242, 0.02175, 0.3911, 0.05584, 0.4442, 0.1089, 0.4783, 0.1758, 0.49, 0.25, 0.4783, 0.3242, 0.4442, 0.3911, 0.3911, 0.4442, 0.65, 1.0, 0.7, 1.0, 0.7, 1.0, 0.65, 1.0, 0.25, 1.0, 0.3, 1.0, 0.3, 1.0, 0.25, 1.0, 0.6, 1.0, 0.65, 1.0, 0.65, 1.0, 0.6, 1.0, 0.95, 1.0, 1.0, 1.0, 1.0, 1.0, 0.95, 1.0, 0.2, 1.0, 0.25, 1.0, 0.25, 1.0, 0.2, 1.0, 0.55, 1.0, 0.6, 1.0, 0.6, 1.0, 0.55, 1.0, 0.9, 1.0, 0.95, 1.0, 0.95, 1.0, 0.9, 1.0, 0.15, 1.0, 0.2, 1.0, 0.2, 1.0, 0.15, 1.0, 0.5, 1.0, 0.55, 1.0, 0.55, 1.0, 0.5, 1.0, 0.85, 1.0, 0.9, 1.0, 0.9, 1.0, 0.85, 1.0, 0.1, 1.0, 0.15, 1.0, 0.15, 1.0, 0.1, 1.0, 0.45, 1.0, 0.5, 1.0, 0.5, 1.0, 0.45, 1.0, 0.8, 1.0, 0.85, 1.0, 0.85, 1.0, 0.8, 1.0, 0.05, 1.0, 0.1, 1.0, 0.1, 1.0, 0.05, 1.0, 0.4, 1.0, 0.45, 1.0, 0.45, 1.0, 0.4, 1.0, 0.75, 1.0, 0.8, 1.0, 0.8, 1.0, 0.75, 1.0, -1.565e-07, 1.0, 0.05, 1.0, 0.05, 1.0, -1.565e-07, 1.0, 0.35, 1.0, 0.4, 1.0, 0.4, 1.0, 0.35, 1.0, 0.7, 1.0, 0.75, 1.0, 0.75, 1.0, 0.7, 1.0, 0.05, 0.75, 0.05, 0.875, -1.565e-07, 0.875, -1.565e-07, 0.75, 0.1, 0.75, 0.1, 0.875, 0.05, 0.875, 0.05, 0.75, 0.15, 0.75, 0.15, 0.875, 0.1, 0.875, 0.1, 0.75, 0.2, 0.75, 0.2, 0.875, 0.15, 0.875, 0.15, 0.75, 0.25, 0.75, 0.25, 0.875, 0.2, 0.875, 0.2, 0.75, 0.3, 0.75, 0.3, 0.875, 0.25, 0.875, 0.25, 0.75, 0.35, 0.75, 0.35, 0.875, 0.3, 0.875, 0.3, 0.75, 0.4, 0.75, 0.4, 0.875, 0.35, 0.875, 0.35, 0.75, 0.45, 0.75, 0.45, 0.875, 0.4, 0.875, 0.4, 0.75, 0.5, 0.75, 0.5, 0.875, 0.45, 0.875, 0.45, 0.75, 0.55, 0.75, 0.55, 0.875, 0.5, 0.875, 0.5, 0.75, 0.55, 0.875, 0.55, 0.75, 0.55, 0.75, 0.55, 0.875, 0.6, 0.875, 0.55, 0.875, 0.55, 0.875, 0.6, 0.875, 0.75, 0.875, 0.7, 0.875, 0.7, 0.875, 0.75, 0.875, 0.8, 0.75, 0.8, 0.875, 0.8, 0.875, 0.8, 0.75, 0.7, 0.875, 0.65, 0.875, 0.65, 0.875, 0.7, 0.875, 0.85, 0.75, 0.85, 0.875, 0.8, 0.875, 0.8, 0.75, 0.9, 0.75, 0.9, 0.875, 0.85, 0.875, 0.85, 0.75, 0.95, 0.75, 0.95, 0.875, 0.9, 0.875, 0.9, 0.75, 1.0, 0.75, 1.0, 0.875, 0.95, 0.875, 0.95, 0.75, 0.6, 0.75, 0.6, 0.875, 0.55, 0.875, 0.55, 0.75, 0.65, 0.75, 0.65, 0.875, 0.6, 0.875, 0.6, 0.75, 0.7, 0.75, 0.7, 0.875, 0.65, 0.875, 0.65, 0.75, 0.75, 0.75, 0.75, 0.875, 0.7, 0.875, 0.7, 0.75, 0.8, 0.75, 0.8, 0.875, 0.75, 0.875, 0.75, 0.75, 0.8, 0.875, 0.75, 0.875, 0.75, 0.875, 0.8, 0.875, 0.65, 0.875, 0.6, 0.875, 0.6, 0.875, 0.65, 0.875, 0.25, 1.0, 0.3, 1.0, 0.3, 1.0, 0.25, 1.0, 0.5, 1.0, 0.45, 1.0, 0.45, 1.0, 0.5, 1.0, 0.65, 1.0, 0.7, 1.0, 0.7, 1.0, 0.65, 1.0, 0.2, 1.0, 0.25, 1.0, 0.25, 1.0, 0.2, 1.0, 0.3, 1.0, 0.35, 1.0, 0.35, 1.0, 0.3, 1.0, 0.75, 1.0, 0.7, 1.0, 0.7, 1.0, 0.75, 1.0, 0.7, 1.0, 0.75, 1.0, 0.75, 1.0, 0.7, 1.0, 0.45, 1.0, 0.5, 1.0, 0.5, 1.0, 0.45, 1.0, 0.35, 1.0, 0.4, 1.0, 0.4, 1.0, 0.35, 1.0, 0.6, 1.0, 0.55, 1.0, 0.55, 1.0, 0.6, 1.0, -1.565e-07, 1.0, 0.05, 1.0, 0.05, 1.0, -1.565e-07, 1.0, 0.7, 1.0, 0.75, 1.0, 0.75, 1.0, 0.7, 1.0, 0.75, 1.0, 0.8, 1.0, 0.8, 1.0, 0.75, 1.0, 0.85, 1.0, 0.8, 1.0, 0.8, 1.0, 0.85, 1.0, 0.4, 1.0, 0.45, 1.0, 0.45, 1.0, 0.4, 1.0, 0.55, 1.0, 0.6, 1.0, 0.6, 1.0, 0.55, 1.0, 0.05, 1.0, 0.1, 1.0, 0.1, 1.0, 0.05, 1.0, 0.35, 1.0, 0.3, 1.0, 0.3, 1.0, 0.35, 1.0, 0.8, 1.0, 0.85, 1.0, 0.85, 1.0, 0.8, 1.0, 0.8, 1.0, 0.85, 1.0, 0.85, 1.0, 0.8, 1.0, 0.45, 1.0, 0.5, 1.0, 0.5, 1.0, 0.45, 1.0, 0.95, 1.0, 0.9, 1.0, 0.9, 1.0, 0.95, 1.0, 0.1, 1.0, 0.15, 1.0, 0.15, 1.0, 0.1, 1.0, 0.3, 1.0, 0.35, 1.0, 0.35, 1.0, 0.3, 1.0, 0.85, 1.0, 0.9, 1.0, 0.9, 1.0, 0.85, 1.0, 0.1, 1.0, 0.05, 1.0, 0.05, 1.0, 0.1, 1.0, 0.5, 1.0, 0.55, 1.0, 0.55, 1.0, 0.5, 1.0, 0.9, 1.0, 0.95, 1.0, 0.95, 1.0, 0.9, 1.0, 0.15, 1.0, 0.2, 1.0, 0.2, 1.0, 0.15, 1.0, 0.7, 1.0, 0.65, 1.0, 0.65, 1.0, 0.7, 1.0, 0.9, 1.0, 0.95, 1.0, 0.95, 1.0, 0.9, 1.0, 0.05, 1.0, 0.1, 1.0, 0.1, 1.0, 0.05, 1.0, 0.55, 1.0, 0.6, 1.0, 0.6, 1.0, 0.55, 1.0, 0.2, 1.0, 0.15, 1.0, 0.15, 1.0, 0.2, 1.0, 0.2, 1.0, 0.25, 1.0, 0.25, 1.0, 0.2, 1.0, 0.65, 1.0, 0.7, 1.0, 0.7, 1.0, 0.65, 1.0, 0.95, 1.0, 1.0, 1.0, 1.0, 1.0, 0.95, 1.0, 0.45, 1.0, 0.4, 1.0, 0.4, 1.0, 0.45, 1.0, 0.6, 1.0, 0.65, 1.0, 0.65, 1.0, 0.6, 1.0, 0.15, 1.0, 0.2, 1.0, 0.2, 1.0, 0.15, 1.0, 0.25, 1.0, 0.3, 1.0, 0.3, 1.0, 0.25, 1.0, 0.65, 1.0, 0.7, 1.0, 0.7, 1.0, 0.65, 1.0, 0.3, 1.0, 0.35, 1.0, 0.35, 1.0, 0.3, 1.0, 0.7, 1.0, 0.75, 1.0, 0.75, 1.0, 0.7, 1.0, 0.35, 1.0, 0.4, 1.0, 0.4, 1.0, 0.35, 1.0, -1.565e-07, 1.0, 0.05, 1.0, 0.05, 1.0, -1.565e-07, 1.0, 0.75, 1.0, 0.8, 1.0, 0.8, 1.0, 0.75, 1.0, 0.4, 1.0, 0.45, 1.0, 0.45, 1.0, 0.4, 1.0, 0.05, 1.0, 0.1, 1.0, 0.1, 1.0, 0.05, 1.0, 0.8, 1.0, 0.85, 1.0, 0.85, 1.0, 0.8, 1.0, 0.45, 1.0, 0.5, 1.0, 0.5, 1.0, 0.45, 1.0, 0.1, 1.0, 0.15, 1.0, 0.15, 1.0, 0.1, 1.0, 0.85, 1.0, 0.9, 1.0, 0.9, 1.0, 0.85, 1.0, 0.5, 1.0, 0.55, 1.0, 0.55, 1.0, 0.5, 1.0, 0.15, 1.0, 0.2, 1.0, 0.2, 1.0, 0.15, 1.0, 0.9, 1.0, 0.95, 1.0, 0.95, 1.0, 0.9, 1.0, 0.55, 1.0, 0.6, 1.0, 0.6, 1.0, 0.55, 1.0, 0.2, 1.0, 0.25, 1.0, 0.25, 1.0, 0.2, 1.0, 0.95, 1.0, 1.0, 1.0, 1.0, 1.0, 0.95, 1.0, 0.6, 1.0, 0.65, 1.0, 0.65, 1.0, 0.6, 1.0, 0.35, 1.0, 0.4, 1.0, 0.4, 1.0, 0.35, 1.0, 0.25, 1.0, 0.2, 1.0, 0.2, 1.0, 0.25, 1.0, 0.1, 1.0, 0.15, 1.0, 0.15, 1.0, 0.1, 1.0, 0.4, 1.0, 0.35, 1.0, 0.35, 1.0, 0.4, 1.0, 0.95, 1.0, 1.0, 1.0, 1.0, 1.0, 0.95, 1.0, 0.15, 1.0, 0.1, 1.0, 0.1, 1.0, 0.15, 1.0, -1.565e-07, 1.0, 0.05, 1.0, 0.05, 1.0, -1.565e-07, 1.0, 1.0, 1.0, 0.95, 1.0, 0.95, 1.0, 1.0, 1.0, 0.85, 1.0, 0.9, 1.0, 0.9, 1.0, 0.85, 1.0, 0.05, 1.0, -1.565e-07, 1.0, -1.565e-07, 1.0, 0.05, 1.0, 0.6, 1.0, 0.65, 1.0, 0.65, 1.0, 0.6, 1.0, 0.9, 1.0, 0.85, 1.0, 0.85, 1.0, 0.9, 1.0, 0.75, 1.0, 0.8, 1.0, 0.8, 1.0, 0.75, 1.0, 0.65, 1.0, 0.6, 1.0, 0.6, 1.0, 0.65, 1.0, 0.5, 1.0, 0.55, 1.0, 0.55, 1.0, 0.5, 1.0, 0.8, 1.0, 0.75, 1.0, 0.75, 1.0, 0.8, 1.0, 0.25, 1.0, 0.3, 1.0, 0.3, 1.0, 0.25, 1.0, 0.55, 1.0, 0.5, 1.0, 0.5, 1.0, 0.55, 1.0, 0.4, 1.0, 0.45, 1.0, 0.45, 1.0, 0.4, 1.0, 0.3, 1.0, 0.25, 1.0, 0.25, 1.0, 0.3, 1.0])
me_cylinder.use_remesh_fix_poles = True
me_cylinder.use_remesh_preserve_attributes = False
me_cylinder.use_mirror_vertex_groups = False
me_cylinder.update()

# ---- objects
ob_cube = bpy.data.objects.new('Cube', me_cube)
ob_light = bpy.data.objects.new('Light', light_light)
ob_camera = bpy.data.objects.new('Camera', cam_camera)
ob_cube_001 = bpy.data.objects.new('Cube.001', me_cube_001)
ob_cylinder = bpy.data.objects.new('Cylinder', me_cylinder)

# ---- transforms, parenting, visibility, modifiers, constraints
ob_cube.location = (0.0, 0.0, 0.0)
ob_cube.lock_rotations_4d = False
ob_cube.empty_display_type = 'ARROWS'
ob_cube.lineart.crease_threshold = 0.0
_m = ob_cube.modifiers.new('Mirror', 'MIRROR')
_m.use_clip = True
ob_light.location = (4.076, 1.005, 5.904)
ob_light.rotation_euler = (0.6503, 0.05522, 1.866)
ob_light.lock_rotations_4d = False
ob_light.empty_display_type = 'ARROWS'
ob_light.color = (0.0, 0.0, 0.0, 0.0)
ob_light.lineart.crease_threshold = 0.0
ob_camera.location = (7.359, -6.926, 4.958)
ob_camera.rotation_euler = (1.109, 0.0, 0.8149)
ob_camera.lock_rotations_4d = False
ob_camera.empty_display_type = 'ARROWS'
ob_camera.color = (0.0, 0.0, 0.0, 0.0)
ob_camera.display_type = 'WIRE'
ob_camera.lineart.crease_threshold = 0.0
ob_cube_001.location = (0.001708, -0.1852, -1.112)
ob_cube_001.rotation_euler = (0.5764, 1.21e-16, 3.588e-17)
ob_cube_001.scale = (0.1725, 0.1725, 0.2954)
ob_cube_001.lineart.crease_threshold = 0.0
ob_cylinder.location = (0.001708, 0.05091, -1.501)
ob_cylinder.scale = (1.207, 1.306, 1.306)
ob_cylinder.lineart.crease_threshold = 0.0
_m = ob_cylinder.modifiers.new('Mirror', 'MIRROR')
_m.use_clip = True

# ---- collection membership
col_collection.objects.link(ob_cube)
col_collection.objects.link(ob_light)
col_collection.objects.link(ob_camera)
col_collection.objects.link(ob_cube_001)
col_collection.objects.link(ob_cylinder)

# ---- scene / render settings (as saved in the file)
scene.camera = ob_camera
scene.frame_start = 1; scene.frame_end = 250; scene.frame_set(119)
scene.render.engine = 'BLENDER_EEVEE_NEXT'
scene.cycles.use_denoising = False
scene.cycles.samples = 128
scene.cycles.sampling_pattern = 'TABULATED_SOBOL'
scene.cycles.use_adaptive_sampling = False
scene.cycles.use_light_tree = False
scene.view_settings.view_transform = 'Filmic'
bpy.context.view_layer.update()
